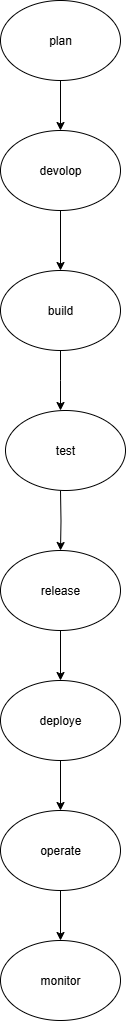

The diagram above was exported from draw.io. Its source (the exported page's mxGraphModel, read from the mxfile embedded in the PNG):
<mxGraphModel dx="2084" dy="1124" grid="1" gridSize="10" guides="1" tooltips="1" connect="1" arrows="1" fold="1" page="1" pageScale="1" pageWidth="850" pageHeight="1100" math="0" shadow="0">
  <root>
    <mxCell id="0" />
    <mxCell id="1" parent="0" />
    <mxCell id="9du9gpYtF7l-LeoW5YAg-13" style="edgeStyle=orthogonalEdgeStyle;rounded=0;orthogonalLoop=1;jettySize=auto;html=1;exitX=0.5;exitY=1;exitDx=0;exitDy=0;entryX=0.5;entryY=0;entryDx=0;entryDy=0;" parent="1" source="9du9gpYtF7l-LeoW5YAg-1" target="9du9gpYtF7l-LeoW5YAg-9" edge="1">
      <mxGeometry relative="1" as="geometry" />
    </mxCell>
    <mxCell id="9du9gpYtF7l-LeoW5YAg-1" value="plan" style="ellipse;whiteSpace=wrap;html=1;" parent="1" vertex="1">
      <mxGeometry x="360" y="40" width="120" height="80" as="geometry" />
    </mxCell>
    <mxCell id="9du9gpYtF7l-LeoW5YAg-15" style="edgeStyle=orthogonalEdgeStyle;rounded=0;orthogonalLoop=1;jettySize=auto;html=1;exitX=0.5;exitY=1;exitDx=0;exitDy=0;entryX=0.5;entryY=0;entryDx=0;entryDy=0;" parent="1" source="9du9gpYtF7l-LeoW5YAg-4" edge="1">
      <mxGeometry relative="1" as="geometry">
        <mxPoint x="420" y="450" as="targetPoint" />
      </mxGeometry>
    </mxCell>
    <mxCell id="9du9gpYtF7l-LeoW5YAg-4" value="build" style="ellipse;whiteSpace=wrap;html=1;" parent="1" vertex="1">
      <mxGeometry x="360" y="310" width="120" height="80" as="geometry" />
    </mxCell>
    <mxCell id="9du9gpYtF7l-LeoW5YAg-16" style="edgeStyle=orthogonalEdgeStyle;rounded=0;orthogonalLoop=1;jettySize=auto;html=1;exitX=0.5;exitY=1;exitDx=0;exitDy=0;entryX=0.5;entryY=0;entryDx=0;entryDy=0;" parent="1" target="9du9gpYtF7l-LeoW5YAg-6" edge="1">
      <mxGeometry relative="1" as="geometry">
        <mxPoint x="420" y="530" as="sourcePoint" />
      </mxGeometry>
    </mxCell>
    <mxCell id="9du9gpYtF7l-LeoW5YAg-17" style="edgeStyle=orthogonalEdgeStyle;rounded=0;orthogonalLoop=1;jettySize=auto;html=1;exitX=0.5;exitY=1;exitDx=0;exitDy=0;entryX=0.5;entryY=0;entryDx=0;entryDy=0;" parent="1" source="9du9gpYtF7l-LeoW5YAg-6" target="9du9gpYtF7l-LeoW5YAg-7" edge="1">
      <mxGeometry relative="1" as="geometry" />
    </mxCell>
    <mxCell id="9du9gpYtF7l-LeoW5YAg-6" value="release" style="ellipse;whiteSpace=wrap;html=1;" parent="1" vertex="1">
      <mxGeometry x="360" y="590" width="120" height="80" as="geometry" />
    </mxCell>
    <mxCell id="9du9gpYtF7l-LeoW5YAg-18" style="edgeStyle=orthogonalEdgeStyle;rounded=0;orthogonalLoop=1;jettySize=auto;html=1;exitX=0.5;exitY=1;exitDx=0;exitDy=0;entryX=0.5;entryY=0;entryDx=0;entryDy=0;" parent="1" source="9du9gpYtF7l-LeoW5YAg-7" target="9du9gpYtF7l-LeoW5YAg-8" edge="1">
      <mxGeometry relative="1" as="geometry" />
    </mxCell>
    <mxCell id="9du9gpYtF7l-LeoW5YAg-7" value="deploye" style="ellipse;whiteSpace=wrap;html=1;" parent="1" vertex="1">
      <mxGeometry x="360" y="720" width="120" height="80" as="geometry" />
    </mxCell>
    <mxCell id="9du9gpYtF7l-LeoW5YAg-19" style="edgeStyle=orthogonalEdgeStyle;rounded=0;orthogonalLoop=1;jettySize=auto;html=1;exitX=0.5;exitY=1;exitDx=0;exitDy=0;entryX=0.5;entryY=0;entryDx=0;entryDy=0;" parent="1" source="9du9gpYtF7l-LeoW5YAg-8" target="9du9gpYtF7l-LeoW5YAg-11" edge="1">
      <mxGeometry relative="1" as="geometry" />
    </mxCell>
    <mxCell id="9du9gpYtF7l-LeoW5YAg-8" value="operate" style="ellipse;whiteSpace=wrap;html=1;" parent="1" vertex="1">
      <mxGeometry x="360" y="850" width="120" height="80" as="geometry" />
    </mxCell>
    <mxCell id="9du9gpYtF7l-LeoW5YAg-14" style="edgeStyle=orthogonalEdgeStyle;rounded=0;orthogonalLoop=1;jettySize=auto;html=1;exitX=0.5;exitY=1;exitDx=0;exitDy=0;entryX=0.5;entryY=0;entryDx=0;entryDy=0;" parent="1" source="9du9gpYtF7l-LeoW5YAg-9" target="9du9gpYtF7l-LeoW5YAg-4" edge="1">
      <mxGeometry relative="1" as="geometry" />
    </mxCell>
    <mxCell id="9du9gpYtF7l-LeoW5YAg-9" value="devolop" style="ellipse;whiteSpace=wrap;html=1;" parent="1" vertex="1">
      <mxGeometry x="360" y="170" width="120" height="80" as="geometry" />
    </mxCell>
    <mxCell id="9du9gpYtF7l-LeoW5YAg-10" style="edgeStyle=orthogonalEdgeStyle;rounded=0;orthogonalLoop=1;jettySize=auto;html=1;exitX=0.5;exitY=1;exitDx=0;exitDy=0;" parent="1" source="9du9gpYtF7l-LeoW5YAg-8" target="9du9gpYtF7l-LeoW5YAg-8" edge="1">
      <mxGeometry relative="1" as="geometry" />
    </mxCell>
    <mxCell id="9du9gpYtF7l-LeoW5YAg-11" value="monitor" style="ellipse;whiteSpace=wrap;html=1;" parent="1" vertex="1">
      <mxGeometry x="360" y="980" width="120" height="80" as="geometry" />
    </mxCell>
    <mxCell id="9du9gpYtF7l-LeoW5YAg-20" value="test" style="ellipse;whiteSpace=wrap;html=1;" parent="1" vertex="1">
      <mxGeometry x="365" y="450" width="120" height="80" as="geometry" />
    </mxCell>
  </root>
</mxGraphModel>